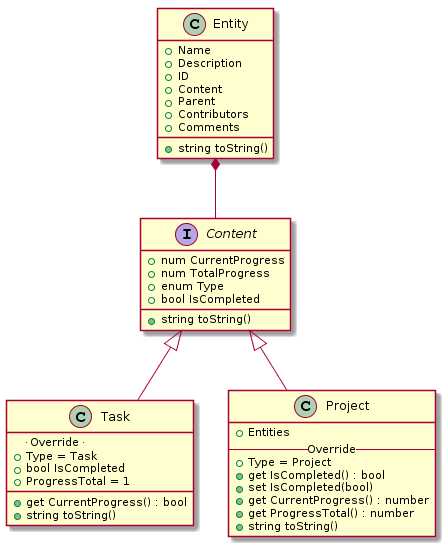

The diagram above was rendered by PlantUML. Its source (embedded in the PNG):
@startuml
class Entity {
    + Name
    + Description
    + ID
    + Content
    + Parent
    + Contributors
    + Comments
    
    + string toString()
}

interface Content {
    + num CurrentProgress
    + num TotalProgress
    + enum Type
    + bool IsCompleted
    + string toString()
}

class Task extends Content {

    -- Override --
    + Type = Task
    + bool IsCompleted
    + get CurrentProgress() : bool
    + ProgressTotal = 1
    + string toString()
}

class Project extends Content {
    + Entities
    
    -- Override --
    + Type = Project
    + get IsCompleted() : bool
    + set IsCompleted(bool)
    + get CurrentProgress() : number
    + get ProgressTotal() : number 
    + string toString()
}

Entity *-- Content
@enduml